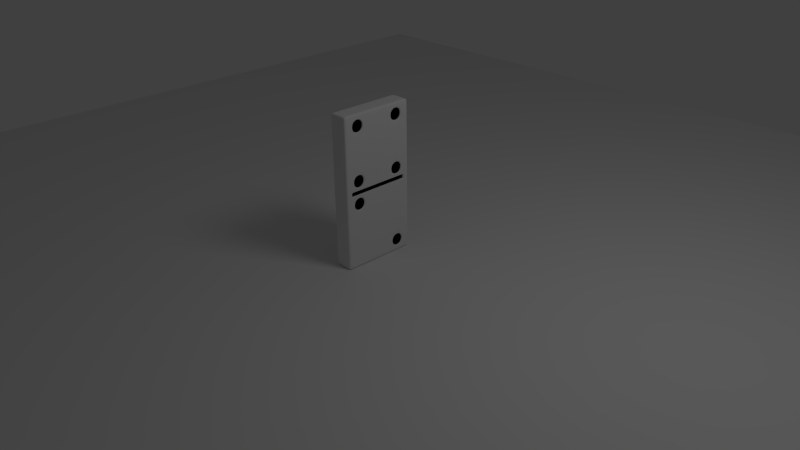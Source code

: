 # Source: Tutorials-Physics-RigidBodies-Domino.blend  (saved by Blender 2.61.4; exported with 4.5.12 LTS)
import bpy
from mathutils import Matrix  # noqa: F401  (used for matrix-valued properties, if any)

bpy.ops.wm.read_factory_settings(use_empty=True)
scene = bpy.context.scene
scene.name = 'Scene'

# ---- collections
col_collection_1 = bpy.data.collections.new('Collection 1'); scene.collection.children.link(col_collection_1)

# ---- materials (node trees are filled in below, after node groups)
mat_paint = bpy.data.materials.new('Paint')
mat_paint.alpha_threshold = 0.0
mat_paint.use_transparent_shadow = False
mat_paint.diffuse_color = (0.0, 0.0, 0.0, 1.0)
mat_paint.roughness = 0.5
mat_paint.line_color = (0.0, 0.0, 0.0, 1.0)
mat_bone = bpy.data.materials.new('Bone')
mat_bone.alpha_threshold = 0.0
mat_bone.use_transparent_shadow = False
mat_bone.roughness = 0.5
mat_bone.line_color = (0.0, 0.0, 0.0, 1.0)

# ---- material node trees

# ---- world
world_world = bpy.data.worlds.new('World'); scene.world = world_world
world_world.color = (0.05088, 0.05088, 0.05088)
world_world.use_sun_shadow = False
world_world.sun_shadow_jitter_overblur = 0.0
world_world.cycles.sampling_method = 'MANUAL'
world_world.cycles.sample_map_resolution = 256

# ---- cameras
cam_camera = bpy.data.cameras.new('Camera')
cam_camera.clip_end = 100.0
cam_camera.lens = 35.0
cam_camera.sensor_width = 32.0
cam_camera.sensor_height = 18.0
cam_camera.ortho_scale = 7.314
cam_camera.dof.focus_distance = 0.0
cam_camera.dof.aperture_fstop = 128.0

# ---- lights
light_lamp = bpy.data.lights.new('Lamp', 'POINT')
light_lamp.transmission_factor = 0.0
light_lamp.cutoff_distance = 30.0
light_lamp.energy = 100.0
light_lamp.shadow_buffer_clip_start = 1.001
light_lamp.shadow_soft_size = 1.0
light_lamp.shadow_maximum_resolution = 0.006
light_lamp.use_absolute_resolution = True
light_lamp.cycles.use_multiple_importance_sampling = False

# ---- meshes
me_plane = bpy.data.meshes.new('Plane')
me_plane.from_pydata([(1.0, 1.0, 0.0), (1.0, -1.0, 0.0), (-1.0, -1.0, 0.0), (-1.0, 1.0, 0.0)], [], [(0, 3, 2, 1)])
me_plane.use_remesh_preserve_volume = False
me_plane.use_remesh_preserve_attributes = False
me_plane.use_mirror_vertex_groups = False
me_plane.update()
me_cube = bpy.data.meshes.new('Cube')
me_cube.from_pydata([(1.0, 1.0, 1.0), (1.0, 1.0, -1.0), (1.0, -1.0, 1.0), (1.0, -1.0, -1.0), (-1.0, -1.0, 1.0), (-1.0, -1.0, -1.0), (-1.0, 1.0, 1.0), (-1.0, 1.0, -1.0), (1.0, 1.0, 0.0475), (1.0, 1.0, -0.0475), (-1.0, -1.0, 0.0475), (-1.0, -1.0, -0.0475), (-1.0, 1.0, 0.0475), (-1.0, 1.0, -0.0475), (1.0, 1.0, 0.95), (1.0, 1.0, -0.95), (1.0, -1.0, 0.95), (1.0, -1.0, -0.95), (-1.0, -1.0, 0.95), (-1.0, -1.0, -0.95), (-1.0, 1.0, 0.95), (-1.0, 1.0, -0.95), (0.65, 1.0, 1.0), (0.65, 1.0, -1.0), (0.65, -1.0, 1.0), (0.65, -1.0, -1.0), (0.65, 1.0, 0.0475), (0.65, 1.0, -0.0475), (0.65, -1.0, 0.95), (0.65, -1.0, -0.95), (0.65, 1.0, 0.95), (0.65, 1.0, -0.95), (-0.65, 1.0, 1.0), (-0.65, 1.0, -1.0), (-0.65, -1.0, 1.0), (-0.65, -1.0, -1.0), (-0.65, 1.0, 0.0475), (-0.65, 1.0, -0.0475), (-0.65, -1.0, 0.95), (-0.65, -1.0, -0.95), (-0.65, 1.0, 0.95), (-0.65, 1.0, -0.95), (0.65, -1.0, 0.0475), (0.65, -1.0, -0.0475), (-0.65, -1.0, 0.0475), (-0.65, -1.0, -0.0475), (1.0, -1.0, 0.0475), (1.0, -1.0, -0.0475), (1.0, 0.875, 1.0), (1.0, 0.875, -1.0), (-1.0, 0.875, 1.0), (-1.0, 0.875, -1.0), (-1.0, 0.875, 0.0475), (-1.0, 0.875, -0.0475), (1.0, 0.875, 0.95), (1.0, 0.875, -0.95), (-0.65, 0.875, 1.0), (-0.65, 0.875, -1.0), (1.0, 0.875, 0.0475), (1.0, 0.875, -0.0475), (-1.0, 0.875, 0.95), (-1.0, 0.875, -0.95), (0.65, 0.875, 1.0), (0.65, 0.875, -1.0), (1.0, -0.875, 1.0), (1.0, -0.875, -1.0), (-1.0, -0.875, 1.0), (-1.0, -0.875, -1.0), (-1.0, -0.875, 0.0475), (-1.0, -0.875, -0.0475), (1.0, -0.875, 0.95), (1.0, -0.875, -0.95), (-1.0, -0.875, 0.95), (-1.0, -0.875, -0.95), (0.65, -0.875, 1.0), (0.65, -0.875, -1.0), (-0.65, -0.875, 1.0), (-0.65, -0.875, -1.0), (1.0, -0.875, 0.0475), (1.0, -0.875, -0.0475), (1.0, 0.8425, 0.03021), (1.0, 0.8425, -0.03021), (1.0, -0.8425, 0.03021), (1.0, -0.8425, -0.03021), (0.927, -0.8425, 0.03021), (0.927, -0.8425, -0.03021), (0.927, 0.8425, 0.03021), (0.927, 0.8425, -0.03021), (0.8576, 0.8425, 0.03021), (0.8576, 0.8425, -0.03021), (0.8576, -0.8425, 0.03021), (0.8576, -0.8425, -0.03021), (1.0, -0.4047, 1.0), (1.0, -0.4047, -1.0), (-1.0, -0.4047, 1.0), (-1.0, -0.4047, -1.0), (-1.0, -0.4047, 0.0475), (-1.0, -0.4047, -0.0475), (1.0, -0.4047, 0.95), (1.0, -0.4047, -0.95), (-0.65, -0.4047, 1.0), (-0.65, -0.4047, -1.0), (1.0, -0.4047, 0.0475), (1.0, -0.4047, -0.0475), (0.65, -0.4047, 1.0), (0.65, -0.4047, -1.0), (0.927, -0.3896, 0.03021), (0.927, -0.3896, -0.03021), (0.8576, -0.3896, 0.03021), (0.8576, -0.3896, -0.03021), (1.0, -0.8094, 1.0), (1.0, -0.8094, -1.0), (-1.0, -0.8094, 1.0), (-1.0, -0.8094, -1.0), (-1.0, -0.8094, 0.0475), (-1.0, -0.8094, -0.0475), (1.0, -0.8094, 0.95), (1.0, -0.8094, -0.95), (-0.65, -0.8094, 1.0), (-0.65, -0.8094, -1.0), (0.65, -0.8094, 1.0), (0.65, -0.8094, -1.0), (-1.0, -0.8094, 0.95), (-1.0, -0.8094, -0.95), (1.0, -0.7793, 0.03021), (1.0, -0.7793, -0.03021), (0.927, -0.7793, 0.03021), (0.927, -0.7793, -0.03021), (0.8576, -0.7793, 0.03021), (0.8576, -0.7793, -0.03021), (1.0, 0.8094, 1.0), (1.0, 0.8094, -1.0), (-1.0, 0.8094, 1.0), (-1.0, 0.8094, -1.0), (-1.0, 0.8094, 0.0475), (-1.0, 0.8094, -0.0475), (1.0, 0.8094, 0.95), (1.0, 0.8094, -0.95), (-0.65, 0.8094, 1.0), (-0.65, 0.8094, -1.0), (1.0, 0.8094, 0.0475), (1.0, 0.8094, -0.0475), (0.65, 0.8094, 1.0), (0.65, 0.8094, -1.0), (-1.0, 0.8094, 0.95), (-1.0, 0.8094, -0.95), (1.0, 0.7793, 0.03021), (1.0, 0.7793, -0.03021), (0.927, 0.7793, 0.03021), (0.927, 0.7793, -0.03021), (0.8576, 0.7793, 0.03021), (0.8576, 0.7793, -0.03021), (-1.0, -1.0, 0.0), (-1.0, 1.0, 0.0), (0.65, 1.0, 0.0), (-0.65, 1.0, 0.0), (0.65, -1.0, 0.0), (-0.65, -1.0, 0.0), (1.0, -1.0, 0.0), (-1.0, 0.875, 0.0), (-1.0, -0.875, 0.0), (1.0, -0.875, 0.0), (1.0, 0.875, 0.0), (1.0, 0.8425, 0.0), (1.0, -0.8425, 0.0), (0.927, -0.8425, 0.0), (0.927, 0.8425, 0.0), (0.8576, 0.8425, 0.0), (0.8576, -0.8425, 0.0), (-1.0, -0.4047, 0.0), (-1.0, -0.8094, 0.0), (0.8576, -0.7793, 0.0), (-1.0, 0.8094, 0.0), (0.8576, 0.7793, 0.0), (1.0, 1.0, 0.0), (0.65, -1.0, 0.7477), (0.65, -1.0, -0.7477), (-0.65, -1.0, 0.7477), (-0.65, -1.0, -0.7477), (-1.0, 1.0, 0.7477), (-1.0, 1.0, -0.7477), (-1.0, -0.875, 0.7477), (-1.0, -0.875, -0.7477), (-1.0, -0.8094, 0.7477), (-1.0, -0.8094, -0.7477), (-1.0, 0.8094, 0.7477), (-1.0, 0.8094, -0.7477), (1.0, -1.0, 0.7477), (1.0, -1.0, -0.7477), (0.65, 1.0, 0.7477), (0.65, 1.0, -0.7477), (-0.65, 1.0, 0.7477), (-0.65, 1.0, -0.7477), (-1.0, -1.0, 0.7477), (-1.0, -1.0, -0.7477), (1.0, 1.0, 0.7477), (1.0, 1.0, -0.7477), (1.0, -0.875, 0.7477), (1.0, -0.875, -0.7477), (-1.0, 0.875, 0.7477), (-1.0, 0.875, -0.7477), (1.0, 0.875, 0.7477), (1.0, 0.875, -0.7477), (1.0, 0.8094, 0.7477), (1.0, 0.8094, -0.7477), (0.65, -1.0, 0.2498), (0.65, -1.0, -0.2498), (-0.65, -1.0, 0.2498), (-0.65, -1.0, -0.2498), (0.65, 1.0, 0.2498), (0.65, 1.0, -0.2498), (-0.65, 1.0, 0.2498), (-0.65, 1.0, -0.2498), (-1.0, 1.0, 0.2498), (-1.0, 1.0, -0.2498), (-1.0, -1.0, 0.2498), (-1.0, -1.0, -0.2498), (1.0, 1.0, 0.2498), (1.0, 1.0, -0.2498), (1.0, -0.875, 0.2498), (1.0, -0.875, -0.2498), (-1.0, -0.875, 0.2498), (-1.0, -0.875, -0.2498), (-1.0, 0.875, 0.2498), (-1.0, 0.875, -0.2498), (1.0, 0.875, 0.2498), (1.0, 0.875, -0.2498), (-1.0, -0.4047, 0.2498), (-1.0, -0.4047, -0.2498), (1.0, -0.8094, 0.2498), (1.0, -0.8094, -0.2498), (-1.0, -0.8094, 0.2498), (-1.0, -0.8094, -0.2498), (1.0, 0.8094, 0.2498), (1.0, 0.8094, -0.2498), (-1.0, 0.8094, 0.2498), (-1.0, 0.8094, -0.2498), (1.0, -1.0, 0.2498), (1.0, -1.0, -0.2498), (-1.0, -0.4047, 0.95), (-1.0, -0.4047, -0.95), (1.0, -0.3896, 0.03021), (1.0, -0.3896, -0.03021), (0.8576, -0.3896, 0.0), (-1.0, -0.4047, 0.7477), (-1.0, -0.4047, -0.7477), (1.0, -0.4047, 0.7477), (1.0, -0.4047, -0.7477), (1.0, -0.4047, 0.2498), (1.0, -0.4047, -0.2498), (1.0, 0.4047, 1.0), (1.0, 0.4047, -1.0), (-1.0, 0.4047, 1.0), (-1.0, 0.4047, -1.0), (-1.0, 0.4047, 0.0475), (-1.0, 0.4047, -0.0475), (1.0, 0.4047, 0.95), (1.0, 0.4047, -0.95), (-0.65, 0.4047, 1.0), (-0.65, 0.4047, -1.0), (1.0, 0.4047, 0.0475), (1.0, 0.4047, -0.0475), (0.65, 0.4047, 1.0), (0.65, 0.4047, -1.0), (-1.0, 0.4047, 0.95), (-1.0, 0.4047, -0.95), (1.0, 0.3896, 0.03021), (1.0, 0.3896, -0.03021), (0.927, 0.3896, 0.03021), (0.927, 0.3896, -0.03021), (0.8576, 0.3896, 0.03021), (0.8576, 0.3896, -0.03021), (-1.0, 0.4047, 0.0), (0.8576, 0.3896, 0.0), (1.0, 0.4047, 0.7477), (1.0, 0.4047, -0.7477), (-1.0, 0.4047, 0.7477), (-1.0, 0.4047, -0.7477), (1.0, 0.4047, 0.2498), (1.0, 0.4047, -0.2498), (-1.0, 0.4047, 0.2498), (-1.0, 0.4047, -0.2498), (1.0, -0.8094, 0.7477), (1.0, -0.8094, -0.7477), (1.0, -0.8094, 0.0475), (1.0, -0.8094, -0.0475), (1.0, -0.4452, 0.06773), (1.0, -0.4452, -0.06773), (1.0, -0.7689, 0.06773), (1.0, -0.7689, -0.06773), (1.0, -0.7689, 0.2296), (1.0, -0.7689, -0.2296), (1.0, -0.4452, 0.2296), (1.0, -0.4452, -0.2296), (1.0, -0.4047, 0.7477), (1.0, -0.4047, -0.7477), (1.0, -0.8094, 0.7477), (1.0, -0.8094, -0.7477), (1.0, -0.8094, 0.95), (1.0, -0.8094, -0.95), (1.0, -0.4047, 0.95), (1.0, -0.4047, -0.95), (1.0, 0.7689, 0.7679), (1.0, 0.7689, -0.7679), (1.0, 0.4452, 0.7679), (1.0, 0.4452, -0.7679), (1.0, 0.4452, 0.9298), (1.0, 0.4452, -0.9298), (1.0, 0.7689, 0.9298), (1.0, 0.7689, -0.9298), (1.0, -0.4452, 0.7679), (1.0, -0.4452, 0.9298), (1.0, -0.7689, 0.9298), (1.0, -0.7689, 0.7679), (1.0, 0.4452, 0.06773), (1.0, 0.4452, 0.2296), (1.0, 0.7689, 0.2296), (1.0, 0.7689, 0.06773), (0.3145, 0.7689, 0.2296), (0.3145, 0.7689, 0.06773), (0.3145, 0.4452, 0.06773), (0.3145, 0.4452, 0.2296), (0.3145, -0.4452, 0.7679), (0.3145, -0.7689, 0.7679), (0.3145, -0.7689, 0.9298), (0.3145, -0.4452, 0.9298), (0.3145, 0.7689, -0.7679), (0.3145, 0.7689, -0.9298), (0.3145, 0.7689, 0.7679), (0.3145, 0.7689, 0.9298), (0.3145, 0.4452, -0.9298), (0.3145, 0.4452, 0.9298), (0.3145, 0.4452, -0.7679), (0.3145, 0.4452, 0.7679), (0.3145, -0.7689, -0.2296), (0.3145, -0.4452, -0.2296), (0.3145, -0.7689, 0.2296), (0.3145, -0.4452, 0.2296), (0.3145, -0.4452, -0.06773), (0.3145, -0.4452, 0.06773), (0.3145, -0.7689, -0.06773), (0.3145, -0.7689, 0.06773)], [], [(2, 24, 28, 16), (29, 25, 3, 17), (22, 0, 14, 30), (15, 1, 23, 31), (24, 34, 38, 28), (39, 35, 25, 29), (34, 4, 18, 38), (19, 5, 35, 39), (30, 40, 32, 22), (33, 41, 31, 23), (40, 20, 6, 32), (7, 21, 41, 33), (0, 48, 54, 14), (55, 49, 1, 15), (50, 6, 20, 60), (21, 7, 51, 61), (48, 0, 22, 62), (23, 1, 49, 63), (32, 56, 62, 22), (63, 57, 33, 23), (6, 50, 56, 32), (57, 51, 7, 33), (64, 2, 16, 70), (17, 3, 65, 71), (4, 66, 72, 18), (73, 67, 5, 19), (74, 24, 2, 64), (3, 25, 75, 65), (76, 34, 24, 74), (25, 35, 77, 75), (66, 4, 34, 76), (35, 5, 67, 77), (110, 64, 70, 116), (71, 65, 111, 117), (66, 112, 122, 72), (123, 113, 67, 73), (120, 74, 64, 110), (65, 75, 121, 111), (118, 76, 74, 120), (75, 77, 119, 121), (112, 66, 76, 118), (77, 67, 113, 119), (284, 78, 82, 124), (83, 79, 285, 125), (124, 82, 84, 126), (85, 83, 125, 127), (126, 84, 90, 128), (91, 85, 127, 129), (48, 130, 136, 54), (137, 131, 49, 55), (132, 50, 60, 144), (61, 51, 133, 145), (62, 142, 130, 48), (131, 143, 63, 49), (56, 138, 142, 62), (143, 139, 57, 63), (50, 132, 138, 56), (139, 133, 51, 57), (58, 140, 146, 80), (147, 141, 59, 81), (80, 146, 148, 86), (149, 147, 81, 87), (86, 148, 150, 88), (151, 149, 87, 89), (42, 156, 158, 46), (158, 156, 43, 47), (154, 26, 8, 174), (9, 27, 154, 174), (44, 157, 156, 42), (156, 157, 45, 43), (10, 152, 157, 44), (157, 152, 11, 45), (155, 36, 26, 154), (27, 37, 155, 154), (153, 12, 36, 155), (37, 13, 153, 155), (12, 153, 159, 52), (159, 153, 13, 53), (58, 162, 174, 8), (174, 162, 59, 9), (68, 160, 152, 10), (152, 160, 69, 11), (46, 158, 161, 78), (161, 158, 47, 79), (162, 58, 80, 163), (81, 59, 162, 163), (78, 161, 164, 82), (164, 161, 79, 83), (82, 164, 165, 84), (165, 164, 83, 85), (163, 80, 86, 166), (87, 81, 163, 166), (166, 86, 88, 167), (89, 87, 166, 167), (84, 165, 168, 90), (168, 165, 85, 91), (114, 170, 160, 68), (160, 170, 115, 69), (90, 168, 171, 128), (171, 168, 91, 129), (52, 159, 172, 134), (172, 159, 53, 135), (150, 173, 167, 88), (167, 173, 151, 89), (28, 175, 187, 16), (188, 176, 29, 17), (189, 30, 14, 195), (15, 31, 190, 196), (38, 177, 175, 28), (176, 178, 39, 29), (18, 193, 177, 38), (178, 194, 19, 39), (191, 40, 30, 189), (31, 41, 192, 190), (179, 20, 40, 191), (41, 21, 180, 192), (54, 201, 195, 14), (196, 202, 55, 15), (20, 179, 199, 60), (200, 180, 21, 61), (16, 187, 197, 70), (198, 188, 17, 71), (72, 181, 193, 18), (194, 182, 73, 19), (70, 197, 282, 116), (283, 198, 71, 117), (122, 183, 181, 72), (182, 184, 123, 73), (136, 203, 201, 54), (202, 204, 137, 55), (60, 199, 185, 144), (186, 200, 61, 145), (175, 205, 237, 187), (238, 206, 176, 188), (205, 42, 46, 237), (47, 43, 206, 238), (26, 209, 217, 8), (218, 210, 27, 9), (209, 189, 195, 217), (196, 190, 210, 218), (177, 207, 205, 175), (206, 208, 178, 176), (207, 44, 42, 205), (43, 45, 208, 206), (193, 215, 207, 177), (208, 216, 194, 178), (215, 10, 44, 207), (45, 11, 216, 208), (36, 211, 209, 26), (210, 212, 37, 27), (211, 191, 189, 209), (190, 192, 212, 210), (12, 213, 211, 36), (212, 214, 13, 37), (213, 179, 191, 211), (192, 180, 214, 212), (201, 225, 217, 195), (218, 226, 202, 196), (225, 58, 8, 217), (9, 59, 226, 218), (179, 213, 223, 199), (224, 214, 180, 200), (213, 12, 52, 223), (53, 13, 214, 224), (187, 237, 219, 197), (220, 238, 188, 198), (237, 46, 78, 219), (79, 47, 238, 220), (181, 221, 215, 193), (216, 222, 182, 194), (221, 68, 10, 215), (11, 69, 222, 216), (197, 219, 229, 282), (230, 220, 198, 283), (219, 78, 284, 229), (285, 79, 220, 230), (183, 231, 221, 181), (222, 232, 184, 182), (231, 114, 68, 221), (69, 115, 232, 222), (203, 233, 225, 201), (226, 234, 204, 202), (233, 140, 58, 225), (59, 141, 234, 226), (199, 223, 235, 185), (236, 224, 200, 186), (223, 52, 134, 235), (135, 53, 224, 236), (92, 110, 116, 98), (117, 111, 93, 99), (112, 94, 239, 122), (240, 95, 113, 123), (104, 120, 110, 92), (111, 121, 105, 93), (100, 118, 120, 104), (121, 119, 101, 105), (94, 112, 118, 100), (119, 113, 95, 101), (102, 284, 124, 241), (125, 285, 103, 242), (241, 124, 126, 106), (127, 125, 242, 107), (106, 126, 128, 108), (129, 127, 107, 109), (169, 170, 114, 96), (115, 170, 169, 97), (171, 243, 108, 128), (109, 243, 171, 129), (244, 183, 122, 239), (123, 184, 245, 240), (229, 248, 246, 282), (247, 249, 230, 283), (227, 231, 183, 244), (184, 232, 228, 245), (96, 114, 231, 227), (232, 115, 97, 228), (130, 250, 256, 136), (257, 251, 131, 137), (250, 92, 98, 256), (99, 93, 251, 257), (94, 252, 264, 239), (265, 253, 95, 240), (252, 132, 144, 264), (145, 133, 253, 265), (142, 262, 250, 130), (251, 263, 143, 131), (262, 104, 92, 250), (93, 105, 263, 251), (138, 258, 262, 142), (263, 259, 139, 143), (258, 100, 104, 262), (105, 101, 259, 263), (132, 252, 258, 138), (259, 253, 133, 139), (252, 94, 100, 258), (101, 95, 253, 259), (140, 260, 266, 146), (267, 261, 141, 147), (260, 102, 241, 266), (242, 103, 261, 267), (146, 266, 268, 148), (269, 267, 147, 149), (266, 241, 106, 268), (107, 242, 267, 269), (148, 268, 270, 150), (271, 269, 149, 151), (268, 106, 108, 270), (109, 107, 269, 271), (172, 272, 254, 134), (255, 272, 172, 135), (272, 169, 96, 254), (97, 169, 272, 255), (243, 273, 270, 108), (271, 273, 243, 109), (273, 173, 150, 270), (151, 173, 273, 271), (246, 274, 256, 98), (257, 275, 247, 99), (185, 276, 264, 144), (265, 277, 186, 145), (276, 244, 239, 264), (240, 245, 277, 265), (248, 278, 274, 246), (275, 279, 249, 247), (278, 233, 203, 274), (204, 234, 279, 275), (102, 260, 278, 248), (279, 261, 103, 249), (234, 141, 261, 279), (235, 280, 276, 185), (277, 281, 236, 186), (280, 227, 244, 276), (245, 228, 281, 277), (134, 254, 280, 235), (281, 255, 135, 236), (254, 96, 227, 280), (228, 97, 255, 281), (284, 102, 286, 288), (287, 103, 285, 289), (229, 284, 288, 290), (289, 285, 230, 291), (102, 248, 292, 286), (293, 249, 103, 287), (248, 229, 290, 292), (291, 230, 249, 293), (282, 246, 294, 296), (295, 247, 283, 297), (116, 282, 296, 298), (297, 283, 117, 299), (98, 116, 298, 300), (299, 117, 99, 301), (246, 98, 300, 294), (301, 99, 247, 295), (301, 295, 297, 299), (274, 203, 302, 304), (303, 204, 275, 305), (256, 274, 304, 306), (305, 275, 257, 307), (136, 256, 306, 308), (307, 257, 137, 309), (203, 136, 308, 302), (309, 137, 204, 303), (294, 300, 311, 310), (300, 298, 312, 311), (298, 296, 313, 312), (296, 294, 310, 313), (278, 260, 314, 315), (233, 278, 315, 316), (260, 140, 317, 314), (140, 233, 316, 317), (317, 316, 318, 319), (314, 317, 319, 320), (316, 315, 321, 318), (315, 314, 320, 321), (313, 310, 322, 323), (312, 313, 323, 324), (311, 312, 324, 325), (310, 311, 325, 322), (309, 303, 326, 327), (302, 308, 329, 328), (307, 309, 327, 330), (308, 306, 331, 329), (305, 307, 330, 332), (306, 304, 333, 331), (303, 305, 332, 326), (304, 302, 328, 333), (291, 293, 335, 334), (292, 290, 336, 337), (293, 287, 338, 335), (286, 292, 337, 339), (289, 291, 334, 340), (290, 288, 341, 336), (287, 289, 340, 338), (288, 286, 339, 341), (320, 319, 318, 321), (323, 322, 325, 324), (327, 326, 332, 330), (333, 328, 329, 331), (335, 338, 340, 334), (341, 339, 337, 336)])
me_cube.polygons.foreach_set('use_smooth', [True] * 340)
me_cube.polygons.foreach_set('material_index', [1, 1, 1, 1, 1, 1, 1, 1, 1, 1, 1, 1, 1, 1, 1, 1, 1, 1, 1, 1, 1, 1, 1, 1, 1, 1, 1, 1, 1, 1, 1, 1, 1, 1, 1, 1, 1, 1, 1, 1, 1, 1, 1, 1, 1, 1, 1, 1, 1, 1, 1, 1, 1, 1, 1, 1, 1, 1, 1, 1, 1, 1, 1, 1, 1, 1, 1, 1, 1, 1, 1, 1, 1, 1, 1, 1, 1, 1, 1, 1, 1, 1, 1, 1, 1, 1, 1, 1, 1, 1, 1, 1, 1, 1, 1, 1, 1, 1, 0, 0, 1, 1, 0, 0, 1, 1, 1, 1, 1, 1, 1, 1, 1, 1, 1, 1, 1, 1, 1, 1, 1, 1, 1, 1, 1, 1, 1, 1, 1, 1, 1, 1, 1, 1, 1, 1, 1, 1, 1, 1, 1, 1, 1, 1, 1, 1, 1, 1, 1, 1, 1, 1, 1, 1, 1, 1, 1, 1, 1, 1, 1, 1, 1, 1, 1, 1, 1, 1, 1, 1, 1, 1, 1, 1, 1, 1, 1, 1, 1, 1, 1, 1, 1, 1, 1, 1, 1, 1, 1, 1, 1, 1, 1, 1, 1, 1, 1, 1, 1, 1, 1, 1, 1, 1, 1, 1, 0, 0, 1, 1, 1, 1, 1, 1, 1, 1, 1, 1, 1, 1, 1, 1, 1, 1, 1, 1, 1, 1, 1, 1, 1, 1, 1, 1, 1, 1, 1, 1, 1, 1, 1, 1, 1, 1, 1, 1, 1, 1, 1, 1, 1, 1, 0, 0, 0, 0, 1, 1, 1, 1, 1, 1, 1, 1, 1, 1, 1, 1, 1, 1, 1, 1, 1, 1, 1, 1, 1, 1, 1, 1, 1, 1, 1, 1, 1, 1, 1, 1, 1, 1, 1, 1, 1, 1, 1, 1, 1, 1, 1, 1, 1, 1, 1, 1, 1, 1, 1, 1, 1, 1, 0, 0, 0, 0, 0, 0, 0, 0, 0, 0, 0, 0, 0, 0, 0, 0, 0, 0, 0, 0, 0, 0, 0, 0, 0, 0, 0, 0, 0, 0])
me_cube.materials.append(mat_paint)
me_cube.materials.append(mat_bone)
me_cube.use_remesh_preserve_volume = False
me_cube.use_remesh_preserve_attributes = False
me_cube.use_mirror_vertex_groups = False
me_cube.update()

# ---- objects
ob_plane = bpy.data.objects.new('Plane', me_plane)
ob_cube = bpy.data.objects.new('Cube', me_cube)
ob_lamp = bpy.data.objects.new('Lamp', light_lamp)
ob_camera = bpy.data.objects.new('Camera', cam_camera)

# ---- transforms, parenting, visibility, modifiers, constraints
ob_plane.location = (0.0, 0.0, 0.0)
ob_plane.scale = (8.0, 8.0, 8.0)
ob_plane.lineart.crease_threshold = 0.0
ob_cube.location = (0.0, 0.0, 1.0)
ob_cube.scale = (0.125, 0.5, 1.0)
ob_cube.lock_rotations_4d = False
ob_cube.empty_display_type = 'ARROWS'
ob_cube.lineart.crease_threshold = 0.0
_m = ob_cube.modifiers.new('Subsurf', 'SUBSURF')
_m.uv_smooth = 'PRESERVE_CORNERS'
_m.quality = 2
_m.levels = 2
_m.show_only_control_edges = False
ob_lamp.location = (4.076, 1.005, 5.904)
ob_lamp.rotation_euler = (0.6503, 0.05522, 1.866)
ob_lamp.lock_rotations_4d = False
ob_lamp.empty_display_type = 'ARROWS'
ob_lamp.color = (0.0, 0.0, 0.0, 0.0)
ob_lamp.lineart.crease_threshold = 0.0
ob_camera.location = (7.481, -6.508, 5.344)
ob_camera.rotation_euler = (1.109, 0.01082, 0.8149)
ob_camera.lock_rotations_4d = False
ob_camera.empty_display_type = 'ARROWS'
ob_camera.color = (0.0, 0.0, 0.0, 0.0)
ob_camera.display_type = 'WIRE'
ob_camera.lineart.crease_threshold = 0.0

# ---- collection membership
col_collection_1.objects.link(ob_plane)
col_collection_1.objects.link(ob_cube)
col_collection_1.objects.link(ob_lamp)
col_collection_1.objects.link(ob_camera)

# ---- scene / render settings (as saved in the file)
scene.camera = ob_camera
scene.frame_start = 1; scene.frame_end = 250; scene.frame_set(1)
scene.render.engine = 'BLENDER_EEVEE_NEXT'
scene.render.image_settings.color_mode = 'RGB'
scene.render.image_settings.compression = 90
scene.render.resolution_percentage = 50
scene.render.dither_intensity = 0.0
scene.render.bake_margin = 2
scene.render.bake_bias = 0.0
scene.cycles.use_denoising = False
scene.cycles.samples = 10
scene.cycles.sampling_pattern = 'TABULATED_SOBOL'
scene.cycles.light_sampling_threshold = 0.0
scene.cycles.use_adaptive_sampling = False
scene.cycles.use_light_tree = False
scene.cycles.blur_glossy = 0.0
scene.cycles.volume_bounces = 1
scene.cycles.pixel_filter_type = 'GAUSSIAN'
scene.cycles.sample_clamp_indirect = 0.0
scene.view_settings.view_transform = 'Standard'
bpy.context.view_layer.update()

